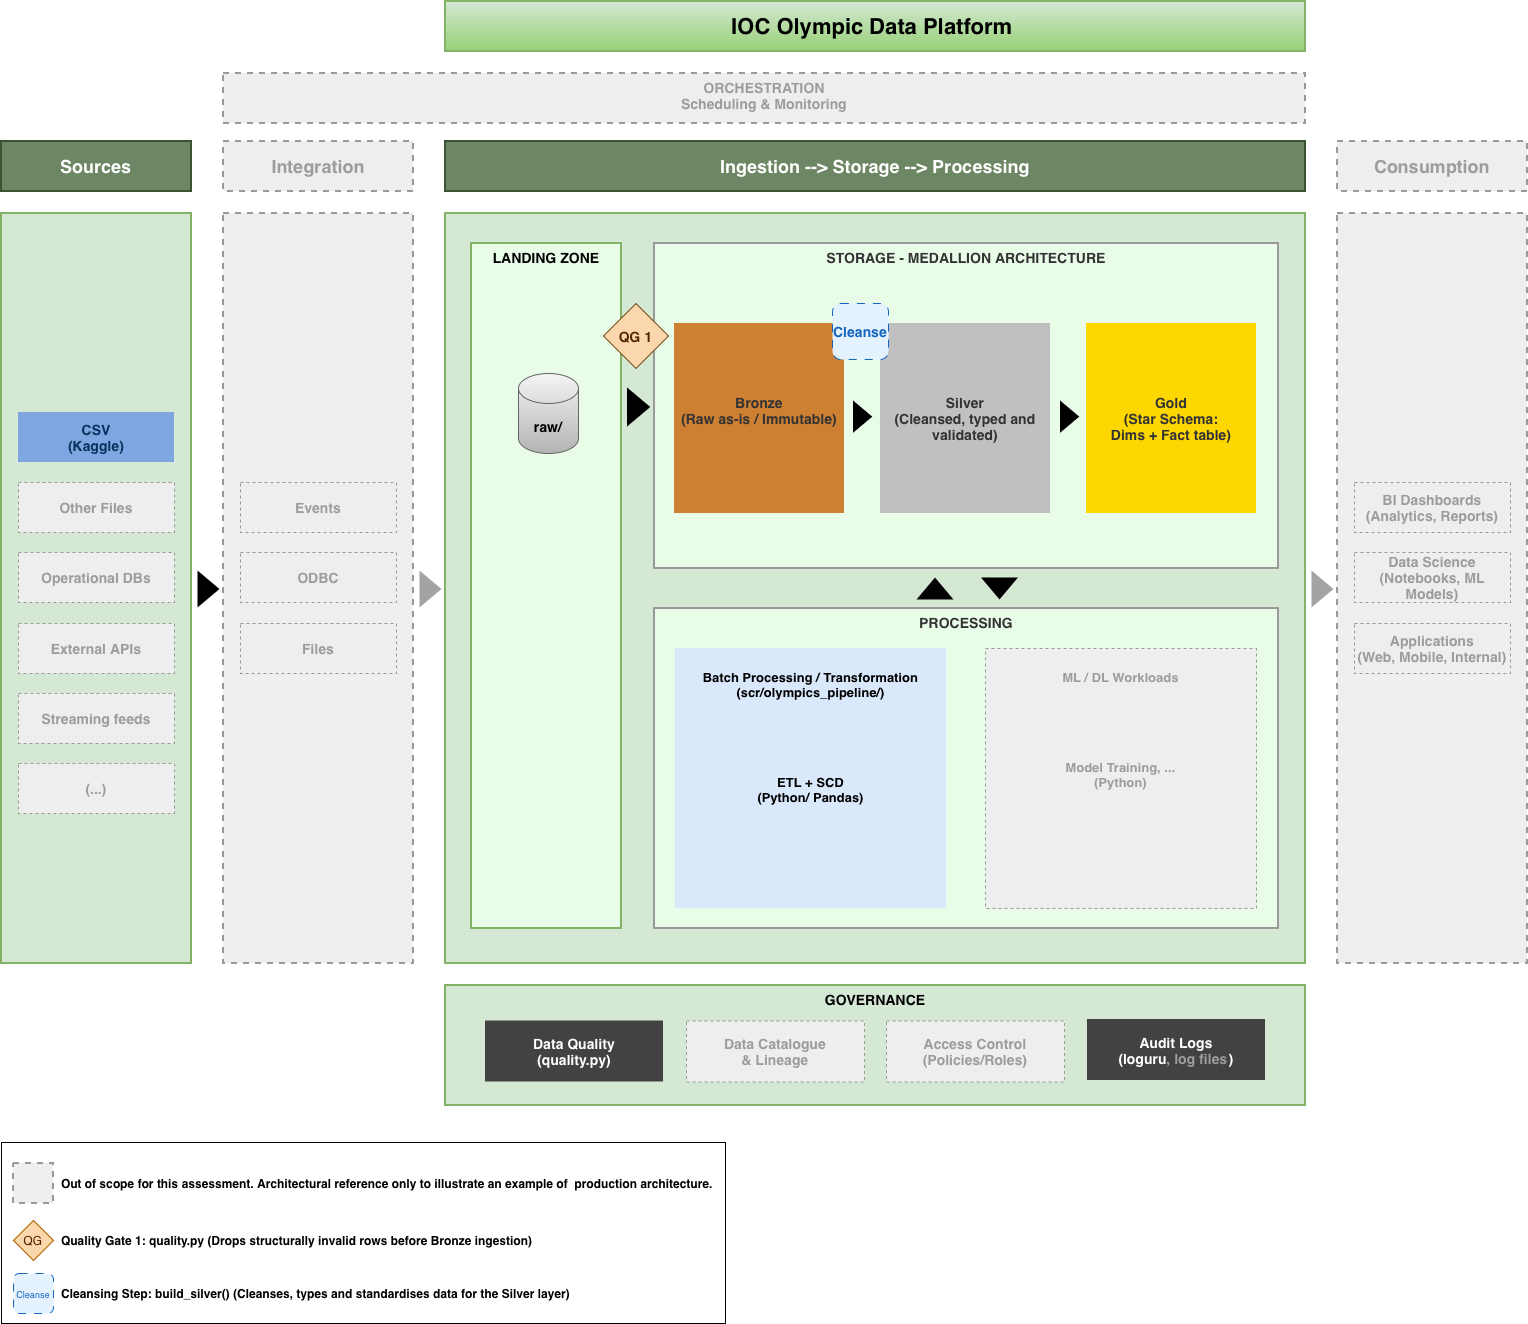

The diagram above was exported from draw.io. Its source (the exported page's mxGraphModel, read from the mxfile embedded in the PNG):
<mxGraphModel dx="3452" dy="233" grid="1" gridSize="10" guides="1" tooltips="1" connect="1" arrows="1" fold="1" page="1" pageScale="1" pageWidth="827" pageHeight="1169" math="0" shadow="0">
  <root>
    <mxCell id="0" />
    <mxCell id="1" parent="0" />
    <mxCell id="LpxSt7eem7-dQP09ROCD-139" parent="1" style="rounded=0;whiteSpace=wrap;html=1;" value="" vertex="1">
      <mxGeometry height="181" width="724" x="36" y="2459" as="geometry" />
    </mxCell>
    <mxCell id="LpxSt7eem7-dQP09ROCD-27" parent="1" style="whiteSpace=wrap;strokeWidth=2;fillColor=#d5e8d4;strokeColor=#82b366;" value="" vertex="1">
      <mxGeometry height="750" width="190" x="36" y="1530" as="geometry" />
    </mxCell>
    <mxCell id="LpxSt7eem7-dQP09ROCD-28" parent="1" style="whiteSpace=wrap;strokeWidth=1;fillColor=light-dark(#eeeeee,#1f2020);strokeColor=light-dark(#999999,#cccccc);fontColor=light-dark(#9C9C9C,#CCCCCC);fontStyle=1;fontSize=14;dashed=1;" value="Other Files" vertex="1">
      <mxGeometry height="50" width="156" x="53" y="1799" as="geometry" />
    </mxCell>
    <mxCell id="LpxSt7eem7-dQP09ROCD-29" parent="1" style="whiteSpace=wrap;strokeWidth=1;fillColor=light-dark(#eeeeee,#1f2020);strokeColor=light-dark(#999999,#cccccc);fontColor=light-dark(#9C9C9C,#CCCCCC);fontStyle=1;fontSize=14;dashed=1;" value="Operational DBs" vertex="1">
      <mxGeometry height="50" width="156" x="53" y="1869" as="geometry" />
    </mxCell>
    <mxCell id="LpxSt7eem7-dQP09ROCD-30" parent="1" style="whiteSpace=wrap;strokeWidth=1;fillColor=light-dark(#eeeeee,#1f2020);strokeColor=light-dark(#999999,#cccccc);fontColor=#9C9C9C;fontStyle=1;fontSize=14;dashed=1;" value="External APIs" vertex="1">
      <mxGeometry height="50" width="156" x="53" y="1940" as="geometry" />
    </mxCell>
    <mxCell id="LpxSt7eem7-dQP09ROCD-31" parent="1" style="whiteSpace=wrap;strokeWidth=2;fillColor=light-dark(#7EA6E0,#7EA6E0);strokeColor=none;fontColor=light-dark(#0A325E,#1F2020);fontStyle=1;fontSize=14;glass=0;rounded=0;gradientColor=none;" value="CSV&#10;(Kaggle)" vertex="1">
      <mxGeometry height="50" width="156" x="53" y="1729" as="geometry" />
    </mxCell>
    <mxCell id="LpxSt7eem7-dQP09ROCD-32" parent="1" style="whiteSpace=wrap;strokeWidth=2;fillColor=light-dark(#EEEEEE,#E6E6E6);strokeColor=light-dark(#999999,#cccccc);fontColor=light-dark(#333333,#cccccc);dashed=1;" value="" vertex="1">
      <mxGeometry height="750" width="190" x="258" y="1530" as="geometry" />
    </mxCell>
    <mxCell id="LpxSt7eem7-dQP09ROCD-33" parent="1" style="whiteSpace=wrap;strokeWidth=2;fillColor=#6d8764;strokeColor=#3A5431;fontColor=#ffffff;fontStyle=1;fontSize=18;" value="Sources" vertex="1">
      <mxGeometry height="50" width="190" x="36" y="1458" as="geometry" />
    </mxCell>
    <mxCell id="LpxSt7eem7-dQP09ROCD-34" parent="1" style="whiteSpace=wrap;strokeWidth=2;fillColor=light-dark(#eeeeee,#1f2020);strokeColor=light-dark(#999999,#cccccc);fontColor=light-dark(#9C9C9C,#CCCCCC);fontStyle=1;fontSize=18;dashed=1;" value="Integration" vertex="1">
      <mxGeometry height="50" width="190" x="258" y="1458" as="geometry" />
    </mxCell>
    <mxCell id="LpxSt7eem7-dQP09ROCD-35" parent="1" style="whiteSpace=wrap;strokeWidth=2;fillColor=#d5e8d4;strokeColor=#82b366;" value="" vertex="1">
      <mxGeometry height="750" width="860" x="480" y="1530" as="geometry" />
    </mxCell>
    <mxCell id="LpxSt7eem7-dQP09ROCD-36" parent="1" style="whiteSpace=wrap;strokeWidth=2;fillColor=#6d8764;strokeColor=#3A5431;fontColor=#ffffff;fontStyle=1;fontSize=18;" value="Ingestion --&gt; Storage --&gt; Processing" vertex="1">
      <mxGeometry height="50" width="860" x="480" y="1458" as="geometry" />
    </mxCell>
    <mxCell id="LpxSt7eem7-dQP09ROCD-37" parent="1" style="whiteSpace=wrap;strokeWidth=2;fillColor=#E9FCE8;strokeColor=#82b366;verticalAlign=top;fontStyle=1;fontSize=14;" value="LANDING ZONE" vertex="1">
      <mxGeometry height="685" width="150" x="506" y="1560" as="geometry" />
    </mxCell>
    <mxCell id="LpxSt7eem7-dQP09ROCD-38" parent="1" style="whiteSpace=wrap;strokeWidth=2;fillColor=#d5e8d4;strokeColor=#82b366;fontStyle=1;fontSize=22;gradientColor=#97d077;" value="IOC Olympic Data Platform " vertex="1">
      <mxGeometry height="50" width="860" x="480" y="1318" as="geometry" />
    </mxCell>
    <mxCell id="LpxSt7eem7-dQP09ROCD-39" parent="1" style="whiteSpace=wrap;strokeWidth=1;fillColor=light-dark(#eeeeee,#1f2020);strokeColor=light-dark(#999999,#cccccc);fontColor=light-dark(#9C9C9C,#CCCCCC);fontStyle=1;fontSize=14;dashed=1;" value="Streaming feeds" vertex="1">
      <mxGeometry height="50" width="156" x="53" y="2010" as="geometry" />
    </mxCell>
    <mxCell id="LpxSt7eem7-dQP09ROCD-40" parent="1" style="whiteSpace=wrap;strokeWidth=2;fillColor=light-dark(#E9FCE8,#1F2020);strokeColor=light-dark(#999999,#cccccc);fontColor=light-dark(#333333,#cccccc);verticalAlign=top;fontSize=14;fontStyle=1" value="STORAGE - MEDALLION ARCHITECTURE" vertex="1">
      <mxGeometry height="325" width="624" x="689" y="1560" as="geometry" />
    </mxCell>
    <mxCell id="LpxSt7eem7-dQP09ROCD-41" parent="1" style="whiteSpace=wrap;strokeWidth=2;verticalAlign=top;fillColor=#d5e8d4;strokeColor=#82b366;fontSize=14;fontStyle=1" value="GOVERNANCE" vertex="1">
      <mxGeometry height="120" width="860" x="480" y="2302" as="geometry" />
    </mxCell>
    <mxCell id="LpxSt7eem7-dQP09ROCD-43" parent="1" style="whiteSpace=wrap;strokeWidth=2;fillColor=light-dark(#CD7F32,#1F2020);strokeColor=none;fontColor=light-dark(#333333,#cccccc);fontSize=14;fontStyle=1;verticalAlign=middle;" value="Bronze&#10;(Raw as-is / Immutable)&#10;" vertex="1">
      <mxGeometry height="190" width="170" x="709" y="1640" as="geometry" />
    </mxCell>
    <mxCell id="LpxSt7eem7-dQP09ROCD-44" parent="1" style="whiteSpace=wrap;strokeWidth=2;fillColor=light-dark(#C0C0C0,#1F2020);strokeColor=none;fontColor=light-dark(#333333,#cccccc);fontSize=14;fontStyle=1;verticalAlign=middle;" value="Silver&#10;(Cleansed, typed and validated)" vertex="1">
      <mxGeometry height="190" width="170" x="915" y="1640" as="geometry" />
    </mxCell>
    <mxCell id="LpxSt7eem7-dQP09ROCD-45" parent="1" style="whiteSpace=wrap;strokeWidth=2;fillColor=light-dark(#FFD700,#1F2020);strokeColor=none;fontColor=light-dark(#333333,#cccccc);fontSize=14;fontStyle=1;verticalAlign=middle;" value="Gold&#10;(Star Schema:&#10;Dims + Fact table)" vertex="1">
      <mxGeometry height="190" width="170" x="1121" y="1640" as="geometry" />
    </mxCell>
    <mxCell id="LpxSt7eem7-dQP09ROCD-46" parent="1" style="whiteSpace=wrap;strokeWidth=2;fillColor=light-dark(#E9FCE8,#1F2020);strokeColor=light-dark(#999999,#cccccc);fontColor=light-dark(#333333,#cccccc);verticalAlign=top;fontSize=14;fontStyle=1" value="PROCESSING" vertex="1">
      <mxGeometry height="320" width="624" x="689" y="1925" as="geometry" />
    </mxCell>
    <mxCell id="LpxSt7eem7-dQP09ROCD-48" parent="1" style="whiteSpace=wrap;strokeWidth=2;fillColor=#dae8fc;strokeColor=none;verticalAlign=top;fontStyle=1;fontSize=13;" value="&#10;Batch Processing / Transformation&#10;(scr/olympics_pipeline/)&#10;&#10;&#10;&#10;&#10;&#10;ETL + SCD&#10;(Python/ Pandas)" vertex="1">
      <mxGeometry height="260" width="271" x="710" y="1965" as="geometry" />
    </mxCell>
    <mxCell id="LpxSt7eem7-dQP09ROCD-49" parent="1" style="whiteSpace=wrap;strokeWidth=1;fillColor=light-dark(#eeeeee,#1f2020);strokeColor=light-dark(#999999,#cccccc);fontColor=light-dark(#9C9C9C,#CCCCCC);verticalAlign=top;fontStyle=1;fontSize=13;dashed=1;" value="&#10;ML / DL Workloads&#10;&#10;&#10;&#10;&#10;&#10;Model Training, ...&#10;(Python)" vertex="1">
      <mxGeometry height="260" width="271" x="1020" y="1965" as="geometry" />
    </mxCell>
    <mxCell id="LpxSt7eem7-dQP09ROCD-42" parent="1" style="whiteSpace=wrap;strokeWidth=2;fillColor=light-dark(#424242,#1F2020);strokeColor=none;fontColor=light-dark(#ffffff, #CCCCCC);fontStyle=1;fontSize=14;" value="Data Quality&#10;(quality.py)" vertex="1">
      <mxGeometry height="61" width="178.02" x="520" y="2337.5" as="geometry" />
    </mxCell>
    <mxCell id="LpxSt7eem7-dQP09ROCD-51" parent="1" style="whiteSpace=wrap;strokeWidth=1;fillColor=light-dark(#EEEEEE,#1F2020);strokeColor=light-dark(#999999,#cccccc);fontColor=light-dark(#9C9C9C,#CCCCCC);fontSize=14;fontStyle=1;dashed=1;" value="Data Catalogue&#10;&amp; Lineage" vertex="1">
      <mxGeometry height="61" width="178.02" x="721" y="2337.5" as="geometry" />
    </mxCell>
    <mxCell id="LpxSt7eem7-dQP09ROCD-52" parent="1" style="whiteSpace=wrap;strokeWidth=1;fillColor=light-dark(#eeeeee,#1f2020);strokeColor=light-dark(#999999,#cccccc);fontColor=light-dark(#9C9C9C,#CCCCCC);fontStyle=1;fontSize=14;dashed=1;" value="Access Control&#10;(Policies/Roles)" vertex="1">
      <mxGeometry height="61" width="178.02" x="921" y="2337.5" as="geometry" />
    </mxCell>
    <mxCell id="LpxSt7eem7-dQP09ROCD-53" parent="1" style="whiteSpace=wrap;strokeWidth=2;fillColor=light-dark(#424242,#1F2020);strokeColor=none;fontColor=light-dark(#FFFFFF,#CCCCCC);fontStyle=1;fontSize=14;" value="Audit Logs&#10;(loguru                )" vertex="1">
      <mxGeometry height="61" width="178.02" x="1121.98" y="2336" as="geometry" />
    </mxCell>
    <mxCell id="LpxSt7eem7-dQP09ROCD-54" parent="1" style="whiteSpace=wrap;strokeWidth=2;fillColor=light-dark(#eeeeee,#1f2020);strokeColor=light-dark(#999999,#cccccc);fontColor=light-dark(#333333,#cccccc);dashed=1;" value="" vertex="1">
      <mxGeometry height="750" width="190" x="1372" y="1530" as="geometry" />
    </mxCell>
    <mxCell id="LpxSt7eem7-dQP09ROCD-55" parent="1" style="whiteSpace=wrap;strokeWidth=2;fillColor=light-dark(#eeeeee,#1f2020);strokeColor=light-dark(#999999,#cccccc);fontColor=light-dark(#9C9C9C,#CCCCCC);fontStyle=1;fontSize=18;dashed=1;" value="Consumption" vertex="1">
      <mxGeometry height="50" width="190" x="1372" y="1458" as="geometry" />
    </mxCell>
    <mxCell id="LpxSt7eem7-dQP09ROCD-56" parent="1" style="whiteSpace=wrap;strokeWidth=1;fillColor=light-dark(#eeeeee,#1f2020);strokeColor=light-dark(#999999,#cccccc);fontColor=light-dark(#9C9C9C,#CCCCCC);fontStyle=1;fontSize=14;dashed=1;" value="BI Dashboards&#10;(Analytics, Reports)" vertex="1">
      <mxGeometry height="50" width="156" x="1389" y="1799" as="geometry" />
    </mxCell>
    <mxCell id="LpxSt7eem7-dQP09ROCD-57" parent="1" style="whiteSpace=wrap;strokeWidth=1;fillColor=light-dark(#eeeeee,#1f2020);strokeColor=light-dark(#999999,#cccccc);fontColor=light-dark(#9C9C9C,#CCCCCC);fontStyle=1;fontSize=14;dashed=1;" value="Data Science&#10;(Notebooks, ML Models)" vertex="1">
      <mxGeometry height="50" width="156" x="1389" y="1869" as="geometry" />
    </mxCell>
    <mxCell id="LpxSt7eem7-dQP09ROCD-58" parent="1" style="whiteSpace=wrap;strokeWidth=1;fillColor=light-dark(#eeeeee,#1f2020);strokeColor=light-dark(#999999,#cccccc);fontColor=light-dark(#9C9C9C,#CCCCCC);fontStyle=1;fontSize=14;dashed=1;" value="Applications&#10;(Web, Mobile, Internal)" vertex="1">
      <mxGeometry height="50" width="156" x="1389" y="1940" as="geometry" />
    </mxCell>
    <mxCell id="LpxSt7eem7-dQP09ROCD-63" parent="1" style="shape=cylinder3;whiteSpace=wrap;html=1;boundedLbl=1;backgroundOutline=1;size=15;fillColor=#f5f5f5;gradientColor=#b3b3b3;strokeColor=#666666;" value="&lt;b&gt;&lt;font style=&quot;font-size: 14px;&quot;&gt;raw/&lt;/font&gt;&lt;/b&gt;" vertex="1">
      <mxGeometry height="80" width="60" x="553" y="1690" as="geometry" />
    </mxCell>
    <mxCell id="LpxSt7eem7-dQP09ROCD-65" parent="1" style="triangle;whiteSpace=wrap;html=1;strokeColor=none;align=center;verticalAlign=middle;fontFamily=Helvetica;fontSize=12;fontColor=default;fillColor=light-dark(#000000,#000000);" value="" vertex="1">
      <mxGeometry height="37" width="22" x="232" y="1887" as="geometry" />
    </mxCell>
    <mxCell id="LpxSt7eem7-dQP09ROCD-70" parent="1" style="triangle;whiteSpace=wrap;html=1;strokeColor=none;align=center;verticalAlign=middle;fontFamily=Helvetica;fontSize=12;fontColor=default;fillColor=#A3A3A3;" value="" vertex="1">
      <mxGeometry height="37" width="22" x="454" y="1887" as="geometry" />
    </mxCell>
    <mxCell id="LpxSt7eem7-dQP09ROCD-71" parent="1" style="triangle;whiteSpace=wrap;html=1;strokeColor=default;align=center;verticalAlign=middle;fontFamily=Helvetica;fontSize=12;fontColor=default;fillColor=#000000;" value="" vertex="1">
      <mxGeometry height="37" width="22" x="662" y="1705" as="geometry" />
    </mxCell>
    <mxCell id="LpxSt7eem7-dQP09ROCD-72" parent="1" style="triangle;whiteSpace=wrap;html=1;strokeColor=none;align=center;verticalAlign=middle;fontFamily=Helvetica;fontSize=12;fontColor=default;fillColor=#000000;direction=south;" value="" vertex="1">
      <mxGeometry height="22" width="37" x="1015.5" y="1894" as="geometry" />
    </mxCell>
    <mxCell id="LpxSt7eem7-dQP09ROCD-73" parent="1" style="triangle;whiteSpace=wrap;html=1;strokeColor=none;align=center;verticalAlign=middle;fontFamily=Helvetica;fontSize=12;fontColor=default;fillColor=#030303;direction=north;rotation=0;" value="" vertex="1">
      <mxGeometry height="22" width="37" x="951" y="1894" as="geometry" />
    </mxCell>
    <mxCell id="LpxSt7eem7-dQP09ROCD-75" parent="1" style="triangle;whiteSpace=wrap;html=1;strokeColor=none;align=center;verticalAlign=middle;fontFamily=Helvetica;fontSize=12;fontColor=default;fillColor=#A3A3A3;" value="" vertex="1">
      <mxGeometry height="37" width="22" x="1346" y="1887" as="geometry" />
    </mxCell>
    <mxCell id="LpxSt7eem7-dQP09ROCD-77" parent="1" style="whiteSpace=wrap;strokeWidth=1;fillColor=light-dark(#eeeeee,#1f2020);strokeColor=light-dark(#999999,#cccccc);fontColor=light-dark(#9C9C9C,#CCCCCC);fontStyle=1;fontSize=14;dashed=1;" value="Events" vertex="1">
      <mxGeometry height="50" width="156" x="275" y="1799" as="geometry" />
    </mxCell>
    <mxCell id="LpxSt7eem7-dQP09ROCD-78" parent="1" style="whiteSpace=wrap;strokeWidth=1;fillColor=light-dark(#eeeeee,#1f2020);strokeColor=light-dark(#999999,#cccccc);fontColor=light-dark(#9C9C9C,#CCCCCC);fontStyle=1;fontSize=14;dashed=1;" value="ODBC" vertex="1">
      <mxGeometry height="50" width="156" x="275" y="1869" as="geometry" />
    </mxCell>
    <mxCell id="LpxSt7eem7-dQP09ROCD-79" parent="1" style="whiteSpace=wrap;strokeWidth=1;fillColor=light-dark(#eeeeee,#1f2020);strokeColor=light-dark(#999999,#cccccc);fontColor=light-dark(#9C9C9C,#CCCCCC);fontStyle=1;fontSize=14;dashed=1;" value="Files" vertex="1">
      <mxGeometry height="50" width="156" x="275" y="1940" as="geometry" />
    </mxCell>
    <mxCell id="LpxSt7eem7-dQP09ROCD-124" parent="1" style="rhombus;whiteSpace=wrap;html=1;fillColor=#fad7ac;strokeColor=#663902;fontColor=#522900;fontStyle=1;fontSize=14;" value="QG 1" vertex="1">
      <mxGeometry height="65" width="65" x="638" y="1620" as="geometry" />
    </mxCell>
    <mxCell id="LpxSt7eem7-dQP09ROCD-127" parent="1" style="triangle;whiteSpace=wrap;html=1;strokeColor=default;align=center;verticalAlign=middle;fontFamily=Helvetica;fontSize=12;fontColor=default;fillColor=#000000;aspect=fixed;" value="" vertex="1">
      <mxGeometry height="30.28" width="18" x="888" y="1718" as="geometry" />
    </mxCell>
    <mxCell id="LpxSt7eem7-dQP09ROCD-129" parent="1" style="triangle;whiteSpace=wrap;html=1;strokeColor=default;align=center;verticalAlign=middle;fontFamily=Helvetica;fontSize=12;fontColor=default;fillColor=#000000;aspect=fixed;" value="" vertex="1">
      <mxGeometry height="30.28" width="18" x="1095" y="1718" as="geometry" />
    </mxCell>
    <mxCell id="LpxSt7eem7-dQP09ROCD-133" parent="1" style="whiteSpace=wrap;strokeWidth=2;fillColor=light-dark(#eeeeee,#1f2020);strokeColor=light-dark(#999999,#cccccc);fontColor=light-dark(#9C9C9C,#CCCCCC);fontStyle=1;fontSize=14;dashed=1;" value="" vertex="1">
      <mxGeometry height="40" width="40" x="48" y="2480" as="geometry" />
    </mxCell>
    <mxCell id="LpxSt7eem7-dQP09ROCD-134" parent="1" style="whiteSpace=wrap;strokeWidth=2;fillColor=default;strokeColor=none;fontColor=light-dark(#000000,#CCCCCC);fontStyle=1;fontSize=12;dashed=1;align=left;" value="Out of scope for this assessment. Architectural reference only to illustrate an example of  production architecture." vertex="1">
      <mxGeometry height="40" width="656" x="94" y="2480" as="geometry" />
    </mxCell>
    <mxCell id="LpxSt7eem7-dQP09ROCD-135" parent="1" style="rhombus;whiteSpace=wrap;html=1;fillColor=#fad7ac;strokeColor=#b46504;fontColor=#522900;" value="QG" vertex="1">
      <mxGeometry height="40" width="40" x="48" y="2537" as="geometry" />
    </mxCell>
    <mxCell id="LpxSt7eem7-dQP09ROCD-136" parent="1" style="whiteSpace=wrap;strokeWidth=1;fillColor=light-dark(#eeeeee,#1f2020);strokeColor=light-dark(#999999,#cccccc);fontColor=light-dark(#9C9C9C,#CCCCCC);fontStyle=1;fontSize=14;dashed=1;" value="(...)" vertex="1">
      <mxGeometry height="50" width="156" x="53" y="2080" as="geometry" />
    </mxCell>
    <mxCell id="LpxSt7eem7-dQP09ROCD-138" parent="1" style="whiteSpace=wrap;strokeWidth=2;fillColor=default;strokeColor=none;fontColor=light-dark(#000000,#CCCCCC);fontStyle=1;fontSize=12;dashed=1;align=left;" value="Quality Gate 1: quality.py (Drops structurally invalid rows before Bronze ingestion)" vertex="1">
      <mxGeometry height="40" width="656" x="94" y="2537" as="geometry" />
    </mxCell>
    <mxCell id="LpxSt7eem7-dQP09ROCD-140" parent="1" style="whiteSpace=wrap;strokeWidth=2;fillColor=none;strokeColor=none;fontColor=light-dark(#9C9C9C,#CCCCCC);fontStyle=1;fontSize=14;" value=", log files" vertex="1">
      <mxGeometry height="30" width="88.02" x="1188" y="2360" as="geometry" />
    </mxCell>
    <mxCell id="LpxSt7eem7-dQP09ROCD-144" parent="1" style="rounded=1;whiteSpace=wrap;html=1;fillColor=#E3F2FD;strokeColor=#1565C0;dashed=1;dashPattern=8 8;aspect=fixed;" value="&lt;span style=&quot;text-align: start; caret-color: rgb(255, 255, 255); color: rgb(21, 101, 192);&quot;&gt;&lt;font style=&quot;font-size: 14px;&quot;&gt;&lt;b&gt;Cleanse&lt;/b&gt;&lt;/font&gt;&lt;/span&gt;" vertex="1">
      <mxGeometry height="56" width="56" x="867" y="1620" as="geometry" />
    </mxCell>
    <mxCell id="LpxSt7eem7-dQP09ROCD-146" parent="1" style="whiteSpace=wrap;strokeWidth=2;fillColor=default;strokeColor=none;fontColor=light-dark(#000000,#CCCCCC);fontStyle=1;fontSize=12;dashed=1;align=left;" value="Cleansing Step: build_silver() (Cleanses, types and standardises data for the Silver layer)" vertex="1">
      <mxGeometry height="40" width="656" x="94" y="2590" as="geometry" />
    </mxCell>
    <mxCell id="LpxSt7eem7-dQP09ROCD-147" parent="1" style="rounded=1;whiteSpace=wrap;html=1;fillColor=#E3F2FD;strokeColor=#1565C0;dashed=1;dashPattern=8 8;aspect=fixed;" value="&lt;span style=&quot;color: rgb(21, 101, 192);&quot;&gt;&lt;font style=&quot;font-size: 9px;&quot;&gt;Cleanse&lt;/font&gt;&lt;/span&gt;" vertex="1">
      <mxGeometry height="40" width="40" x="48" y="2590" as="geometry" />
    </mxCell>
    <mxCell id="LpxSt7eem7-dQP09ROCD-148" parent="1" style="whiteSpace=wrap;strokeWidth=2;fillColor=light-dark(#eeeeee,#1f2020);strokeColor=light-dark(#999999,#cccccc);fontColor=light-dark(#9C9C9C,#CCCCCC);fontStyle=1;fontSize=14;dashed=1;verticalAlign=top;" value="ORCHESTRATION&#10;Scheduling &amp; Monitoring" vertex="1">
      <mxGeometry height="50" width="1082" x="258" y="1390" as="geometry" />
    </mxCell>
  </root>
</mxGraphModel>